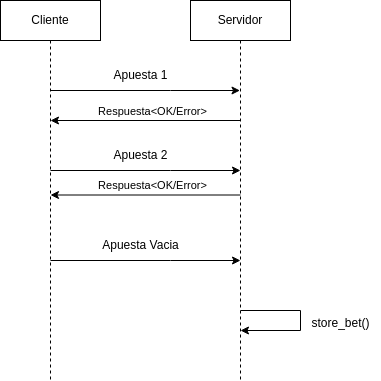

The diagram above was exported from draw.io. Its source (the exported page's mxGraphModel, read from the mxfile embedded in the PNG):
<mxGraphModel dx="818" dy="481" grid="1" gridSize="10" guides="1" tooltips="1" connect="1" arrows="1" fold="1" page="1" pageScale="1" pageWidth="850" pageHeight="1100" math="0" shadow="0">
  <root>
    <mxCell id="0" />
    <mxCell id="1" parent="0" />
    <mxCell id="tv3k8vOp_B7tlQb1jiEZ-1" style="edgeStyle=orthogonalEdgeStyle;rounded=0;orthogonalLoop=1;jettySize=auto;html=1;curved=0;" edge="1" parent="1" source="tv3k8vOp_B7tlQb1jiEZ-2" target="tv3k8vOp_B7tlQb1jiEZ-5">
      <mxGeometry relative="1" as="geometry">
        <Array as="points">
          <mxPoint x="330" y="150" />
          <mxPoint x="330" y="150" />
        </Array>
      </mxGeometry>
    </mxCell>
    <mxCell id="tv3k8vOp_B7tlQb1jiEZ-2" value="Cliente" style="shape=umlLifeline;perimeter=lifelinePerimeter;whiteSpace=wrap;html=1;container=1;dropTarget=0;collapsible=0;recursiveResize=0;outlineConnect=0;portConstraint=eastwest;newEdgeStyle={&quot;curved&quot;:0,&quot;rounded&quot;:0};" vertex="1" parent="1">
      <mxGeometry x="160" y="60" width="100" height="380" as="geometry" />
    </mxCell>
    <mxCell id="tv3k8vOp_B7tlQb1jiEZ-5" value="Servidor" style="shape=umlLifeline;perimeter=lifelinePerimeter;whiteSpace=wrap;html=1;container=1;dropTarget=0;collapsible=0;recursiveResize=0;outlineConnect=0;portConstraint=eastwest;newEdgeStyle={&quot;curved&quot;:0,&quot;rounded&quot;:0};" vertex="1" parent="1">
      <mxGeometry x="350" y="60" width="100" height="380" as="geometry" />
    </mxCell>
    <mxCell id="tv3k8vOp_B7tlQb1jiEZ-6" value="Apuesta 1" style="text;html=1;align=center;verticalAlign=middle;resizable=0;points=[];autosize=1;strokeColor=none;fillColor=none;" vertex="1" parent="1">
      <mxGeometry x="260" y="120" width="80" height="30" as="geometry" />
    </mxCell>
    <mxCell id="tv3k8vOp_B7tlQb1jiEZ-9" style="edgeStyle=orthogonalEdgeStyle;rounded=0;orthogonalLoop=1;jettySize=auto;html=1;curved=0;" edge="1" parent="1">
      <mxGeometry relative="1" as="geometry">
        <Array as="points">
          <mxPoint x="330" y="230" />
          <mxPoint x="330" y="230" />
        </Array>
        <mxPoint x="210" y="230" as="sourcePoint" />
        <mxPoint x="400" y="230" as="targetPoint" />
      </mxGeometry>
    </mxCell>
    <mxCell id="tv3k8vOp_B7tlQb1jiEZ-15" value="Apuesta Vacia" style="text;html=1;align=center;verticalAlign=middle;resizable=0;points=[];autosize=1;strokeColor=none;fillColor=none;" vertex="1" parent="1">
      <mxGeometry x="250" y="290" width="100" height="30" as="geometry" />
    </mxCell>
    <mxCell id="tv3k8vOp_B7tlQb1jiEZ-16" style="edgeStyle=orthogonalEdgeStyle;rounded=0;orthogonalLoop=1;jettySize=auto;html=1;curved=0;" edge="1" parent="1">
      <mxGeometry relative="1" as="geometry">
        <Array as="points">
          <mxPoint x="330" y="320" />
          <mxPoint x="330" y="320" />
        </Array>
        <mxPoint x="210" y="320" as="sourcePoint" />
        <mxPoint x="400" y="320" as="targetPoint" />
      </mxGeometry>
    </mxCell>
    <mxCell id="tv3k8vOp_B7tlQb1jiEZ-18" style="edgeStyle=orthogonalEdgeStyle;rounded=0;orthogonalLoop=1;jettySize=auto;html=1;curved=0;" edge="1" parent="1">
      <mxGeometry relative="1" as="geometry">
        <Array as="points">
          <mxPoint x="280.5" y="180" />
          <mxPoint x="280.5" y="180" />
        </Array>
        <mxPoint x="400" y="180" as="sourcePoint" />
        <mxPoint x="210" y="180" as="targetPoint" />
      </mxGeometry>
    </mxCell>
    <mxCell id="tv3k8vOp_B7tlQb1jiEZ-19" value="Respuesta&amp;lt;OK/Error&amp;gt;" style="edgeLabel;html=1;align=center;verticalAlign=middle;resizable=0;points=[];" connectable="0" vertex="1" parent="tv3k8vOp_B7tlQb1jiEZ-18">
      <mxGeometry x="-0.2053" y="-3" relative="1" as="geometry">
        <mxPoint x="-14" y="-7" as="offset" />
      </mxGeometry>
    </mxCell>
    <mxCell id="tv3k8vOp_B7tlQb1jiEZ-20" value="Apuesta 2" style="text;html=1;align=center;verticalAlign=middle;resizable=0;points=[];autosize=1;strokeColor=none;fillColor=none;" vertex="1" parent="1">
      <mxGeometry x="260" y="200" width="80" height="30" as="geometry" />
    </mxCell>
    <mxCell id="tv3k8vOp_B7tlQb1jiEZ-24" style="edgeStyle=orthogonalEdgeStyle;rounded=0;orthogonalLoop=1;jettySize=auto;html=1;curved=0;" edge="1" parent="1">
      <mxGeometry relative="1" as="geometry">
        <Array as="points">
          <mxPoint x="280.5" y="254.5" />
          <mxPoint x="280.5" y="254.5" />
        </Array>
        <mxPoint x="400" y="254.5" as="sourcePoint" />
        <mxPoint x="210" y="254.5" as="targetPoint" />
      </mxGeometry>
    </mxCell>
    <mxCell id="tv3k8vOp_B7tlQb1jiEZ-25" value="Respuesta&amp;lt;OK/Error&amp;gt;" style="edgeLabel;html=1;align=center;verticalAlign=middle;resizable=0;points=[];" connectable="0" vertex="1" parent="tv3k8vOp_B7tlQb1jiEZ-24">
      <mxGeometry x="-0.2053" y="-3" relative="1" as="geometry">
        <mxPoint x="-14" y="-7" as="offset" />
      </mxGeometry>
    </mxCell>
    <mxCell id="tv3k8vOp_B7tlQb1jiEZ-26" style="edgeStyle=orthogonalEdgeStyle;rounded=0;orthogonalLoop=1;jettySize=auto;html=1;curved=0;" edge="1" parent="1">
      <mxGeometry relative="1" as="geometry">
        <mxPoint x="400" y="370" as="sourcePoint" />
        <mxPoint x="400" y="390" as="targetPoint" />
        <Array as="points">
          <mxPoint x="460" y="370" />
          <mxPoint x="460" y="390" />
        </Array>
      </mxGeometry>
    </mxCell>
    <mxCell id="tv3k8vOp_B7tlQb1jiEZ-27" value="store_bet()" style="text;html=1;align=center;verticalAlign=middle;resizable=0;points=[];autosize=1;strokeColor=none;fillColor=none;" vertex="1" parent="1">
      <mxGeometry x="460" y="368" width="80" height="30" as="geometry" />
    </mxCell>
  </root>
</mxGraphModel>